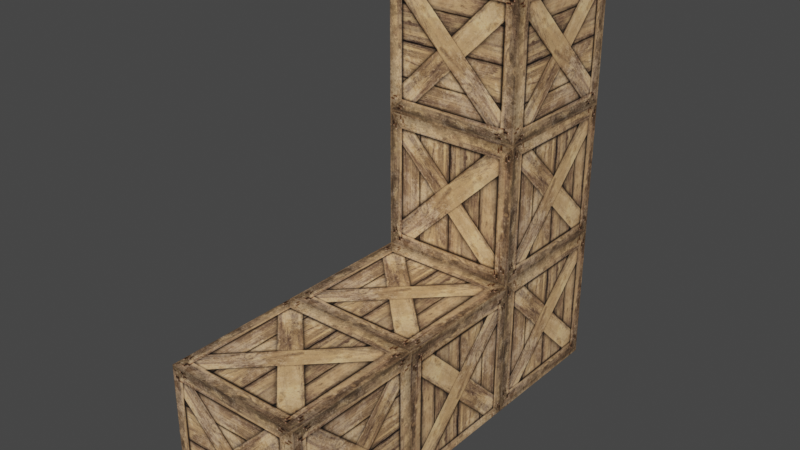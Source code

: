 # Source: BigLCrate.blend  (saved by Blender 3.0.42; exported with 4.5.12 LTS)
import bpy
from mathutils import Matrix  # noqa: F401  (used for matrix-valued properties, if any)

bpy.ops.wm.read_factory_settings(use_empty=True)
scene = bpy.context.scene
scene.name = 'Scene'

# ---- collections
col_collection = bpy.data.collections.new('Collection'); scene.collection.children.link(col_collection)

# ---- images (referenced by path relative to the original .blend; pixels are not part of the script)
import os
ASSET_DIR = os.environ.get("B2B_ASSET_DIR", "")  # directory of the original .blend (textures are referenced by path, not embedded)
HERE = os.path.dirname(os.path.abspath(__file__))  # packed textures are extracted next to this script under _unpacked/

def load_image(name, relpath, width, height, colorspace="sRGB"):
    """Load a texture the original file referenced (path relative to the .blend, or extracted next to this script)."""
    p = next((c for c in (os.path.join(HERE, relpath), os.path.join(ASSET_DIR, relpath)) if relpath and os.path.exists(c)), "")
    if p:
        img = bpy.data.images.load(p, check_existing=True)
        img.name = name
    else:  # same state as the original file: an image datablock whose file is absent (Cycles renders it pink)
        img = bpy.data.images.new(name, width, height)
        img.source = "FILE"
        img.filepath = "//" + (relpath or name)
    img.colorspace_settings.name = colorspace
    return img
img_11051_jpeg = load_image('11051.jpeg', '_unpacked/11051.38594e62.jpg', 512, 512, 'sRGB')

# ---- materials (node trees are filled in below, after node groups)
mat_material_001 = bpy.data.materials.new('Material.001')
mat_material_001.alpha_threshold = 0.0
mat_material_001.use_transparent_shadow = False
mat_material_001.line_color = (0.0, 0.0, 0.0, 1.0)

# ---- material node trees
mat_material_001.use_nodes = True; mat_material_001.node_tree.nodes.clear()
_N = mat_material_001.node_tree.nodes; _L = mat_material_001.node_tree.links
n0 = _N.new('ShaderNodeOutputMaterial'); n0.name = 'Material Output'; n0.location = (300, 300)
n1 = _N.new('ShaderNodeBsdfPrincipled'); n1.name = 'Principled BSDF'; n1.location = (10, 300)
n1.distribution = 'GGX'
n1.subsurface_method = 'RANDOM_WALK_SKIN'
n1.inputs[2].default_value = 0.4
n1.inputs[3].default_value = 1.45
n1.inputs[27].default_value = (0.0, 0.0, 0.0, 1.0)
n1.inputs[28].default_value = 1.0
n2 = _N.new('ShaderNodeTexImage'); n2.name = 'Image Texture'; n2.location = (-280, 260)
n2.image = img_11051_jpeg
_L.new(n1.outputs[0], n0.inputs[0])
_L.new(n2.outputs[0], n1.inputs[0])
n0.is_active_output = True

# ---- world
world_world = bpy.data.worlds.new('World'); scene.world = world_world
world_world.use_nodes = True; world_world.node_tree.nodes.clear()
_N = world_world.node_tree.nodes; _L = world_world.node_tree.links
n0 = _N.new('ShaderNodeOutputWorld'); n0.name = 'World Output'; n0.location = (300, 300)
n1 = _N.new('ShaderNodeBackground'); n1.name = 'Background'; n1.location = (10, 300)
n1.inputs[0].default_value = (0.05088, 0.05088, 0.05088, 1.0)
_L.new(n1.outputs[0], n0.inputs[0])
n0.is_active_output = True
world_world.color = (0.05088, 0.05088, 0.05088)
world_world.use_sun_shadow = False
world_world.sun_shadow_jitter_overblur = 0.0

# ---- meshes
me_cube_001 = bpy.data.meshes.new('Cube.001')
me_cube_001.from_pydata([(1.0, 1.0, 1.0), (1.0, 1.0, -1.0), (1.0, -1.0, 1.0), (1.0, -1.0, -1.0), (-1.0, 1.0, 1.0), (-1.0, 1.0, -1.0), (-1.0, -1.0, 1.0), (-1.0, -1.0, -1.0), (1.0, 3.0, -1.0), (-1.0, 3.0, -1.0), (1.0, 3.0, 1.0), (-1.0, 3.0, 1.0), (-1.0, 3.0, 3.0), (1.0, 3.0, 3.0), (1.0, 5.0, -1.0), (-1.0, 5.0, -1.0), (1.0, 5.0, 1.0), (-1.0, 5.0, 1.0), (-1.0, 5.0, 3.0), (1.0, 5.0, 3.0), (-1.0, 3.0, 5.0), (1.0, 3.0, 5.0), (-1.0, 5.0, 5.0), (1.0, 5.0, 5.0)], [], [(0, 4, 6, 2), (3, 2, 6, 7), (7, 6, 4, 5), (5, 1, 3, 7), (1, 0, 2, 3), (1, 5, 9, 8), (9, 11, 17, 15), (0, 1, 8, 10), (5, 4, 11, 9), (0, 10, 11, 4), (13, 12, 11, 10), (13, 10, 16, 19), (15, 17, 16, 14), (16, 17, 18, 19), (8, 9, 15, 14), (12, 13, 21, 20), (11, 12, 18, 17), (10, 8, 14, 16), (20, 21, 23, 22), (19, 18, 22, 23), (18, 12, 20, 22), (13, 19, 23, 21)])
_uv = me_cube_001.uv_layers.new(name='UVMap')
_uv.uv.foreach_set('vector', [0.993, 0.004522, 1.979, 0.004522, 1.979, 0.9905, 0.993, 0.9905, 0.007027, 0.9905, 0.993, 0.9905, 0.993, 1.976, 0.007027, 1.976, 0.007027, -1.967, 0.993, -1.967, 0.993, -0.9814, 0.007027, -0.9814, -0.9789, 0.004522, 0.007027, 0.004522, 0.007027, 0.9905, -0.9789, 0.9905, 0.007027, 0.004522, 0.993, 0.004522, 0.993, 0.9905, 0.007027, 0.9905, 0.9978, 1.006, 0.002234, 1.006, 0.002234, 0.01039, 0.9978, 0.01039, 1.001, -0.9838, 1.001, 0.01209, 0.005138, 0.01209, 0.005138, -0.9838, -0.001732, 1.017, -0.001732, 0.02957, 0.9854, 0.02957, 0.9854, 1.017, 0.01287, 0.04321, 0.9693, 0.04321, 0.9693, 0.9996, 0.01287, 0.9996, 9.998e-05, 0.9999, 0.0001001, 9.998e-05, 0.9999, 0.0001001, 0.9999, 0.9999, 9.998e-05, 0.0001003, 0.9999, 9.998e-05, 0.9999, 0.9999, 0.0001001, 0.9999, 1.001, -3.972, 1.001, -2.976, 0.005138, -2.976, 0.005138, -3.972, 0.007027, -0.9814, 0.993, -0.9814, 0.993, 0.004522, 0.007027, 0.004522, 0.0313, 0.009798, 0.9996, 0.009798, 0.9996, 0.9781, 0.0313, 0.9781, 1.001, -1.98, 1.001, -0.9838, 0.005138, -0.9838, 0.005138, -1.98, 1.01, -0.0006511, 1.01, 1.004, 0.005452, 1.004, 0.005452, -0.0006511, 1.001, 0.01209, 1.001, 1.008, 0.005138, 1.008, 0.005138, 0.01209, 1.001, -2.976, 1.001, -1.98, 0.005138, -1.98, 0.005138, -2.976, 1.001, 1.008, 1.001, 2.004, 0.005138, 2.004, 0.005138, 1.008, 1.01, -2.01, 1.01, -1.006, 0.005452, -1.006, 0.005452, -2.01, 1.01, -1.006, 1.01, -0.0006511, 0.005452, -0.0006511, 0.005452, -1.006, 1.01, 1.004, 1.01, 2.009, 0.005453, 2.009, 0.005452, 1.004])
me_cube_001.materials.append(mat_material_001)
me_cube_001.use_remesh_preserve_volume = False
me_cube_001.use_remesh_preserve_attributes = False
me_cube_001.use_mirror_vertex_groups = False
me_cube_001.update()

# ---- objects
ob_cube = bpy.data.objects.new('Cube', me_cube_001)

# ---- transforms, parenting, visibility, modifiers, constraints
ob_cube.location = (0.0, 0.0, 0.0)
ob_cube.lock_rotations_4d = False
ob_cube.empty_display_type = 'ARROWS'
ob_cube.lineart.crease_threshold = 0.0

# ---- collection membership
col_collection.objects.link(ob_cube)

# ---- scene / render settings (as saved in the file)
scene.frame_start = 1; scene.frame_end = 250; scene.frame_set(1)
scene.render.engine = 'BLENDER_EEVEE_NEXT'
scene.cycles.sampling_pattern = 'TABULATED_SOBOL'
scene.cycles.use_light_tree = False
scene.view_settings.view_transform = 'Filmic'
bpy.context.view_layer.update()

# ---- added for rendering (the .blend has no active camera and no usable light): camera, sun
cam_auto = bpy.data.cameras.new('AutoCamera')
cam_auto.lens = 50.0
cam_auto.sensor_width = 36.0
cam_auto.clip_end = 1000.0
ob_auto_camera = bpy.data.objects.new('AutoCamera', cam_auto)
scene.collection.objects.link(ob_auto_camera)
ob_auto_camera.location = (8.06592, -7.67911, 8.45274)
ob_auto_camera.rotation_euler = (1.09748, -7.21219e-08, 0.694738)
scene.camera = ob_auto_camera
light_auto_sun = bpy.data.lights.new('AutoSun', 'SUN')
light_auto_sun.energy = 3.0
light_auto_sun.angle = 0.0523599
ob_auto_sun = bpy.data.objects.new('AutoSun', light_auto_sun)
scene.collection.objects.link(ob_auto_sun)
ob_auto_sun.rotation_euler = (0.872665, 0.174533, 0.523599)
bpy.context.view_layer.update()
